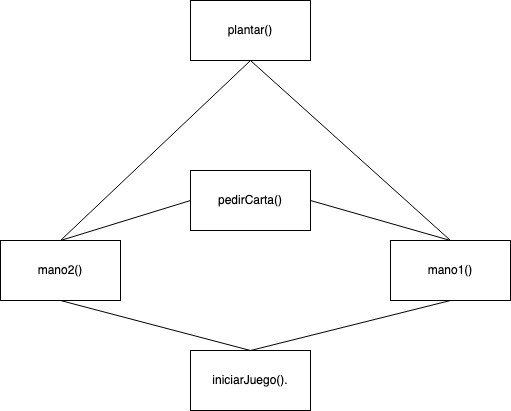

The diagram above was exported from draw.io. Its source (the exported page's mxGraphModel, read from the mxfile embedded in the PNG):
<mxGraphModel dx="1018" dy="700" grid="1" gridSize="10" guides="1" tooltips="1" connect="1" arrows="1" fold="1" page="1" pageScale="1" pageWidth="850" pageHeight="1100" math="0" shadow="0">
  <root>
    <mxCell id="0" />
    <mxCell id="1" parent="0" />
    <mxCell id="pedPTR1oTpeMu3M1dHf3-1" value="iniciarJuego()." style="rounded=0;whiteSpace=wrap;html=1;" vertex="1" parent="1">
      <mxGeometry x="350" y="390" width="120" height="60" as="geometry" />
    </mxCell>
    <mxCell id="pedPTR1oTpeMu3M1dHf3-2" value="mano1()" style="rounded=0;whiteSpace=wrap;html=1;" vertex="1" parent="1">
      <mxGeometry x="550" y="280" width="120" height="60" as="geometry" />
    </mxCell>
    <mxCell id="pedPTR1oTpeMu3M1dHf3-3" value="pedirCarta()" style="rounded=0;whiteSpace=wrap;html=1;" vertex="1" parent="1">
      <mxGeometry x="350" y="210" width="120" height="60" as="geometry" />
    </mxCell>
    <mxCell id="pedPTR1oTpeMu3M1dHf3-4" value="plantar()" style="rounded=0;whiteSpace=wrap;html=1;" vertex="1" parent="1">
      <mxGeometry x="350" y="40" width="120" height="60" as="geometry" />
    </mxCell>
    <mxCell id="pedPTR1oTpeMu3M1dHf3-5" value="" style="endArrow=none;html=1;rounded=0;entryX=0.5;entryY=1;entryDx=0;entryDy=0;exitX=0.5;exitY=0;exitDx=0;exitDy=0;" edge="1" parent="1" source="pedPTR1oTpeMu3M1dHf3-1" target="pedPTR1oTpeMu3M1dHf3-2">
      <mxGeometry width="50" height="50" relative="1" as="geometry">
        <mxPoint x="400" y="390" as="sourcePoint" />
        <mxPoint x="450" y="340" as="targetPoint" />
      </mxGeometry>
    </mxCell>
    <mxCell id="pedPTR1oTpeMu3M1dHf3-7" value="" style="endArrow=none;html=1;rounded=0;entryX=0.5;entryY=0;entryDx=0;entryDy=0;exitX=0.5;exitY=1;exitDx=0;exitDy=0;" edge="1" parent="1" source="pedPTR1oTpeMu3M1dHf3-4" target="pedPTR1oTpeMu3M1dHf3-2">
      <mxGeometry width="50" height="50" relative="1" as="geometry">
        <mxPoint x="400" y="390" as="sourcePoint" />
        <mxPoint x="450" y="340" as="targetPoint" />
      </mxGeometry>
    </mxCell>
    <mxCell id="pedPTR1oTpeMu3M1dHf3-9" value="mano2()" style="rounded=0;whiteSpace=wrap;html=1;" vertex="1" parent="1">
      <mxGeometry x="160" y="280" width="120" height="60" as="geometry" />
    </mxCell>
    <mxCell id="pedPTR1oTpeMu3M1dHf3-11" value="" style="endArrow=none;html=1;rounded=0;entryX=0.5;entryY=1;entryDx=0;entryDy=0;exitX=0.5;exitY=0;exitDx=0;exitDy=0;" edge="1" parent="1" source="pedPTR1oTpeMu3M1dHf3-1" target="pedPTR1oTpeMu3M1dHf3-9">
      <mxGeometry width="50" height="50" relative="1" as="geometry">
        <mxPoint x="490" y="320" as="sourcePoint" />
        <mxPoint x="540" y="190" as="targetPoint" />
      </mxGeometry>
    </mxCell>
    <mxCell id="pedPTR1oTpeMu3M1dHf3-14" value="" style="endArrow=none;html=1;rounded=0;entryX=0;entryY=0.5;entryDx=0;entryDy=0;exitX=0.5;exitY=0;exitDx=0;exitDy=0;" edge="1" parent="1" source="pedPTR1oTpeMu3M1dHf3-9" target="pedPTR1oTpeMu3M1dHf3-3">
      <mxGeometry width="50" height="50" relative="1" as="geometry">
        <mxPoint x="400" y="390" as="sourcePoint" />
        <mxPoint x="450" y="340" as="targetPoint" />
      </mxGeometry>
    </mxCell>
    <mxCell id="pedPTR1oTpeMu3M1dHf3-15" value="" style="endArrow=none;html=1;rounded=0;entryX=1;entryY=0.5;entryDx=0;entryDy=0;exitX=0.5;exitY=0;exitDx=0;exitDy=0;" edge="1" parent="1" source="pedPTR1oTpeMu3M1dHf3-2" target="pedPTR1oTpeMu3M1dHf3-3">
      <mxGeometry width="50" height="50" relative="1" as="geometry">
        <mxPoint x="400" y="390" as="sourcePoint" />
        <mxPoint x="450" y="340" as="targetPoint" />
      </mxGeometry>
    </mxCell>
    <mxCell id="pedPTR1oTpeMu3M1dHf3-16" value="" style="endArrow=none;html=1;rounded=0;entryX=0.5;entryY=1;entryDx=0;entryDy=0;exitX=0.5;exitY=0;exitDx=0;exitDy=0;" edge="1" parent="1" source="pedPTR1oTpeMu3M1dHf3-9" target="pedPTR1oTpeMu3M1dHf3-4">
      <mxGeometry width="50" height="50" relative="1" as="geometry">
        <mxPoint x="220" y="310" as="sourcePoint" />
        <mxPoint x="450" y="340" as="targetPoint" />
      </mxGeometry>
    </mxCell>
  </root>
</mxGraphModel>